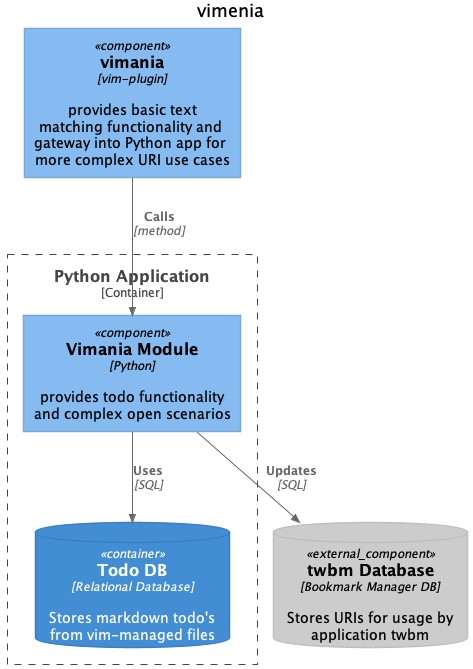

The diagram above was rendered by PlantUML. Its source (embedded in the PNG):
@startuml
!include https://raw.githubusercontent.com/plantuml-stdlib/C4-PlantUML/master/C4_Component.puml

'LAYOUT_WITH_LEGEND()

title vimenia

Component(vim, "vimania", "vim-plugin", "provides basic text matching functionality and gateway into Python app for more complex URI use cases")

Container_Boundary(pythonx, "Python Application") {
    Component(app, "Vimania Module", "Python", "provides todo functionality and complex open scenarios")
    ContainerDb(db, "Todo DB", "Relational Database", "Stores markdown todo's from vim-managed files")
}
ComponentDb_Ext(twbm, "twbm Database", "Bookmark Manager DB", "Stores URIs for usage by application twbm")

Rel(vim, app, "Calls", "method")
Rel(app, db, "Uses", "SQL")
Rel(app, twbm, "Updates", "SQL")
@enduml